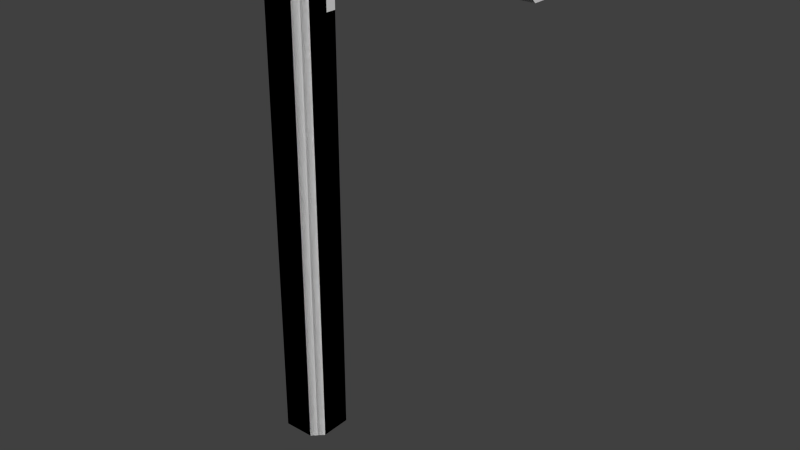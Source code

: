 # Source: D_5x5_frame.blend  (saved by Blender 2.69.0; exported with 4.5.12 LTS)
import bpy
from mathutils import Matrix  # noqa: F401  (used for matrix-valued properties, if any)

bpy.ops.wm.read_factory_settings(use_empty=True)
scene = bpy.context.scene
scene.name = 'Scene'

# ---- collections
col_collection_1 = bpy.data.collections.new('Collection 1'); scene.collection.children.link(col_collection_1)

# ---- materials (node trees are filled in below, after node groups)
mat_material = bpy.data.materials.new('Material')
mat_material.alpha_threshold = 0.0
mat_material.use_transparent_shadow = False
mat_material.roughness = 0.5
mat_material.line_color = (0.0, 0.0, 0.0, 1.0)
mat_material_001 = bpy.data.materials.new('Material.001')
mat_material_001.alpha_threshold = 0.0
mat_material_001.use_transparent_shadow = False
mat_material_001.diffuse_color = (0.2598, 0.2598, 0.2598, 1.0)
mat_material_001.roughness = 0.5
mat_material_001.line_color = (0.0, 0.0, 0.0, 1.0)

# ---- material node trees

# ---- world
world_world = bpy.data.worlds.new('World'); scene.world = world_world
world_world.color = (0.05088, 0.05088, 0.05088)
world_world.use_sun_shadow = False
world_world.sun_shadow_jitter_overblur = 0.0
world_world.cycles.sampling_method = 'MANUAL'
world_world.cycles.sample_map_resolution = 256

# ---- meshes
me_cube_008 = bpy.data.meshes.new('Cube.008')
me_cube_008.from_pydata([(-2.5, -0.6, 2.5), (-2.5, -0.2, 2.5), (-2.2, -0.6, 2.2), (-2.1, -0.2, 2.1), (0.0, -0.2, 2.5), (0.0, -0.6, 2.5), (0.0, -0.6, 2.2), (0.0, -0.2, 2.1), (-2.1, -0.5, 2.1), (0.0, -0.5, 2.1), (-2.2, -0.2, 2.2), (0.0, -0.2, 2.2)], [], [(0, 2, 6, 5), (2, 8, 9, 6), (8, 3, 7, 9), (0, 5, 4, 1), (2, 10, 3, 8), (0, 1, 10, 2), (10, 1, 4, 11), (7, 3, 10, 11), (6, 9, 7, 11), (6, 11, 4, 5)])
_uv = me_cube_008.uv_layers.new(name='UVMap')
_uv.uv.foreach_set('vector', [0.457, 0.3025, 0.457, 0.2343, 0.9568, 0.2343, 0.9568, 0.3025, 0.457, 0.2343, 0.4798, 0.2022, 0.9568, 0.2022, 0.9568, 0.2343, 0.4798, 0.2022, 0.4798, 0.1341, 0.9568, 0.1341, 0.9568, 0.2022, 0.0, 0.0, 0.9568, 0.3025, 0.0, 0.0, 0.4798, 0.0432, 0.457, 0.2343, 0.0, 0.0, 0.4798, 0.2022, 0.457, 0.2343, 0.4798, 0.0432, 0.0, 0.0, 0.457, 0.2343, 0.457, 0.3025, 0.4798, 0.1114, 0.4798, 0.0432, 0.9568, 0.0432, 0.9568, 0.1341, 0.0, 0.0, 0.4798, 0.1341, 0.0, 0.0, 0.9568, 0.1341, 0.0, 0.0, 0.9568, 0.2022, 0.9568, 0.1341, 0.9568, 0.1341, 0.9568, 0.1341, 0.9568, 0.0432, 0.9568, 0.3025, 0.9568, 0.2343])
me_cube_008.materials.append(mat_material)
me_cube_008.materials.append(mat_material_001)
me_cube_008.use_remesh_preserve_volume = False
me_cube_008.use_remesh_preserve_attributes = False
me_cube_008.use_mirror_vertex_groups = False
me_cube_008.update()
me_cube_001 = bpy.data.meshes.new('Cube.001')
me_cube_001.from_pydata([(-2.5, -0.6, -2.5), (-2.5, -0.2, -2.5), (-2.5, -0.6, 2.5), (-2.2, -0.6, -2.5), (-2.2, -0.2, -2.5), (-2.5, -0.2, 2.5), (-2.2, -0.6, 2.2), (-2.1, -0.2, 2.1), (-2.1, -0.5, -2.5), (-2.1, -0.5, 2.1), (-2.1, -0.2, -2.5), (-2.2, -0.2, 2.2)], [], [(7, 10, 4, 11), (6, 2, 0, 3), (11, 4, 1, 5), (6, 3, 8, 9), (7, 9, 8, 10), (6, 9, 7, 11), (5, 2, 6, 11), (0, 1, 4, 3), (3, 4, 10, 8), (0, 2, 5, 1)])
_uv = me_cube_001.uv_layers.new(name='UVMap')
_uv.uv.foreach_set('vector', [0.5573, 0.7154, 0.1341, 0.648, 0.0, 0.0, 0.0, 0.0, 0.8936, 0.58, 0.8936, 0.6482, 0.3025, 0.648, 0.2343, 0.648, 0.5573, 0.7154, 0.0, 0.0, 0.0, 0.0, 0.4798, 0.1341, 0.8936, 0.58, 0.2343, 0.648, 0.2022, 0.648, 0.8709, 0.5479, 0.0, 0.0, 0.8709, 0.5479, 0.2022, 0.648, 0.1341, 0.648, 0.457, 0.2343, 0.8709, 0.5479, 0.0, 0.0, 0.0, 0.0, 0.4798, 0.0432, 0.457, 0.3025, 0.457, 0.2343, 0.0, 0.0, 0.0, 0.0, 0.0, 0.0, 0.0, 0.0, 0.3025, 0.648, 0.0, 0.0, 0.1341, 0.648, 0.2022, 0.648, 0.2343, 0.648, 0.0, 0.0, 0.8936, 0.6482, 0.0, 0.0, 0.0, 0.0])
me_cube_001.materials.append(mat_material)
me_cube_001.materials.append(mat_material_001)
me_cube_001.use_remesh_preserve_volume = False
me_cube_001.use_remesh_preserve_attributes = False
me_cube_001.use_mirror_vertex_groups = False
me_cube_001.update()
me_cube_004 = bpy.data.meshes.new('Cube.004')
me_cube_004.from_pydata([(-0.8725, -0.275, 2.075), (-0.9475, -0.275, 2.075), (-0.9475, -0.275, 2.1), (-0.8725, -0.275, 2.1), (-0.8725, -0.2, 2.075), (-0.9475, -0.2, 2.075), (-0.9475, -0.2, 2.1), (-0.8725, -0.2, 2.1), (-1.053, -0.275, 2.075), (-1.128, -0.275, 2.075), (-1.128, -0.275, 2.1), (-1.053, -0.275, 2.1), (-1.053, -0.2, 2.075), (-1.128, -0.2, 2.075), (-1.128, -0.2, 2.1), (-1.053, -0.2, 2.1), (-1.233, -0.275, 2.075), (-1.308, -0.275, 2.075), (-1.308, -0.275, 2.1), (-1.233, -0.275, 2.1), (-1.233, -0.2, 2.075), (-1.308, -0.2, 2.075), (-1.308, -0.2, 2.1), (-1.233, -0.2, 2.1), (-1.413, -0.275, 2.075), (-1.488, -0.275, 2.075), (-1.488, -0.275, 2.1), (-1.413, -0.275, 2.1), (-1.413, -0.2, 2.075), (-1.488, -0.2, 2.075), (-1.488, -0.2, 2.1), (-1.413, -0.2, 2.1), (-1.593, -0.275, 2.075), (-1.668, -0.275, 2.075), (-1.668, -0.275, 2.1), (-1.593, -0.275, 2.1), (-1.593, -0.2, 2.075), (-1.668, -0.2, 2.075), (-1.668, -0.2, 2.1), (-1.593, -0.2, 2.1), (-1.773, -0.275, 2.075), (-1.848, -0.275, 2.075), (-1.848, -0.275, 2.1), (-1.773, -0.275, 2.1), (-1.773, -0.2, 2.075), (-1.848, -0.2, 2.075), (-1.848, -0.2, 2.1), (-1.773, -0.2, 2.1), (-1.953, -0.275, 2.075), (-2.028, -0.275, 2.075), (-2.028, -0.275, 2.1), (-1.953, -0.275, 2.1), (-1.953, -0.2, 2.075), (-2.028, -0.2, 2.075), (-2.028, -0.2, 2.1), (-1.953, -0.2, 2.1), (-2.133, -0.275, 2.075), (-2.208, -0.275, 2.075), (-2.208, -0.275, 2.1), (-2.133, -0.275, 2.1), (-2.133, -0.2, 2.075), (-2.208, -0.2, 2.075), (-2.208, -0.2, 2.1), (-2.133, -0.2, 2.1), (-2.5, -0.6, -2.5), (-2.5, -0.6, 2.5), (-2.5, -0.2, 2.5), (-2.5, -0.2, -2.5), (-2.2, -0.6, 2.5), (-2.2, -0.6, -2.5), (-2.1, -0.2, -2.5), (-2.1, -0.2, 2.5), (-2.2, -0.6, 2.2), (-2.1, -0.2, 2.1), (0.0, -0.2, 2.5), (-2.5, -0.6, 2.2), (-2.5, -0.2, 2.2), (0.0, -0.6, 2.5), (0.0, -0.6, 2.2), (0.0, -0.2, 2.1), (-2.1, -0.5, -2.5), (-2.1, -0.5, 2.1), (0.0, -0.5, 2.1), (-2.2, -0.6, 1.6), (-2.1, -0.2, 1.6), (-2.5, -0.6, 1.6), (-2.5, -0.2, 1.6), (-2.1, -0.5, 1.6), (-2.1, -0.3, -2.5), (-2.1, -0.3, 2.1), (0.0, -0.3, 2.1), (-2.1, -0.3, 1.6), (-2.45, -0.2, 2.1), (-2.45, -0.2, 1.6), (-2.45, -0.3, 2.1), (-2.45, -0.3, 1.6), (-2.1, -0.2, 2.2), (0.0, -0.2, 2.2), (-2.2, -0.6, 1.05), (-2.5, -0.6, 1.05), (-2.5, -0.2, 1.05), (-2.1, -0.2, 1.05), (-2.1, -0.5, 1.05), (-2.1, -0.3, 1.05), (-2.2, -0.6, -0.725), (-2.5, -0.6, -0.725), (-2.5, -0.2, -0.725), (-2.1, -0.2, -0.725), (-2.1, -0.5, -0.725), (-2.1, -0.3, -0.725), (-2.2, -0.6, 0.1625), (-2.5, -0.6, 0.1625), (-2.5, -0.2, 0.1625), (-2.1, -0.2, 0.1625), (-2.1, -0.5, 0.1625), (-2.1, -0.3, 0.1625), (-2.2, -0.6, -1.612), (-2.5, -0.6, -1.612), (-2.5, -0.2, -1.612), (-2.1, -0.2, -1.612), (-2.1, -0.5, -1.612), (-2.1, -0.3, -1.612)], [], [(2, 1, 0, 3), (6, 7, 4, 5), (0, 1, 5, 4), (1, 2, 6, 5), (3, 0, 4, 7), (10, 9, 8, 11), (14, 15, 12, 13), (8, 9, 13, 12), (9, 10, 14, 13), (11, 8, 12, 15), (18, 17, 16, 19), (22, 23, 20, 21), (16, 17, 21, 20), (17, 18, 22, 21), (19, 16, 20, 23), (26, 25, 24, 27), (30, 31, 28, 29), (24, 25, 29, 28), (25, 26, 30, 29), (27, 24, 28, 31), (34, 33, 32, 35), (38, 39, 36, 37), (32, 33, 37, 36), (33, 34, 38, 37), (35, 32, 36, 39), (42, 41, 40, 43), (46, 47, 44, 45), (40, 41, 45, 44), (41, 42, 46, 45), (43, 40, 44, 47), (50, 49, 48, 51), (54, 55, 52, 53), (48, 49, 53, 52), (49, 50, 54, 53), (51, 48, 52, 55), (58, 57, 56, 59), (62, 63, 60, 61), (56, 57, 61, 60), (57, 58, 62, 61), (59, 56, 60, 63), (89, 91, 95, 94), (116, 117, 64, 69), (68, 65, 75, 72), (89, 73, 79, 90), (68, 72, 78, 77), (83, 87, 81, 72), (72, 81, 82, 78), (103, 101, 84, 91), (72, 75, 85, 83), (98, 102, 87, 83), (87, 91, 89, 81), (81, 89, 90, 82), (102, 103, 91, 87), (91, 84, 93, 95), (73, 89, 94, 92), (92, 94, 95, 93), (96, 71, 74, 97), (86, 76, 92, 93), (73, 96, 97, 79), (73, 92, 76, 96), (71, 96, 76, 66), (83, 85, 99, 98), (115, 113, 101, 103), (110, 114, 102, 98), (114, 115, 103, 102), (113, 112, 100, 101), (93, 84, 101, 100, 86), (110, 111, 105, 104), (121, 119, 107, 109), (116, 120, 108, 104), (120, 121, 109, 108), (119, 118, 106, 107), (109, 107, 113, 115), (104, 108, 114, 110), (108, 109, 115, 114), (107, 106, 112, 113), (98, 99, 111, 110), (104, 105, 117, 116), (88, 70, 119, 121), (69, 80, 120, 116), (80, 88, 121, 120), (70, 67, 118, 119)])
_uv = me_cube_004.uv_layers.new(name='UVMap')
_uv.uv.foreach_set('vector', [0.4457, 0.8473, 0.4343, 0.8473, 0.4343, 0.8132, 0.4457, 0.8132, 0.3889, 0.8473, 0.3889, 0.8132, 0.4003, 0.8132, 0.4003, 0.8473, 0.4343, 0.8132, 0.4343, 0.8473, 0.4003, 0.8473, 0.4003, 0.8132, 0.4343, 0.8473, 0.4343, 0.8586, 0.4003, 0.8586, 0.4003, 0.8473, 0.4343, 0.8018, 0.4343, 0.8132, 0.4003, 0.8132, 0.4003, 0.8018, 0.7459, 0.7914, 0.7459, 0.78, 0.78, 0.78, 0.78, 0.7914, 0.7459, 0.7346, 0.78, 0.7346, 0.78, 0.7459, 0.7459, 0.7459, 0.78, 0.78, 0.7459, 0.78, 0.7459, 0.7459, 0.78, 0.7459, 0.7459, 0.78, 0.7346, 0.78, 0.7346, 0.7459, 0.7459, 0.7459, 0.7914, 0.78, 0.78, 0.78, 0.78, 0.7459, 0.7914, 0.7459, 0.6368, 0.8018, 0.6368, 0.8132, 0.6027, 0.8132, 0.6027, 0.8018, 0.6368, 0.8586, 0.6027, 0.8586, 0.6027, 0.8473, 0.6368, 0.8473, 0.6027, 0.8132, 0.6368, 0.8132, 0.6368, 0.8473, 0.6027, 0.8473, 0.6368, 0.8132, 0.6482, 0.8132, 0.6482, 0.8473, 0.6368, 0.8473, 0.5914, 0.8132, 0.6027, 0.8132, 0.6027, 0.8473, 0.5914, 0.8473, 0.3025, 0.9231, 0.2911, 0.9231, 0.2911, 0.889, 0.3025, 0.889, 0.2457, 0.9231, 0.2457, 0.889, 0.2571, 0.889, 0.2571, 0.9231, 0.2911, 0.889, 0.2911, 0.9231, 0.2571, 0.9231, 0.2571, 0.889, 0.2911, 0.9231, 0.2911, 0.9344, 0.2571, 0.9344, 0.2571, 0.9231, 0.2911, 0.8776, 0.2911, 0.889, 0.2571, 0.889, 0.2571, 0.8776, 0.0432, 0.889, 0.05456, 0.889, 0.05456, 0.9231, 0.0432, 0.9231, 0.09999, 0.889, 0.09999, 0.9231, 0.08863, 0.9231, 0.08863, 0.889, 0.05456, 0.9231, 0.05456, 0.889, 0.08863, 0.889, 0.08863, 0.9231, 0.05456, 0.889, 0.05456, 0.8776, 0.08863, 0.8776, 0.08863, 0.889, 0.05456, 0.9344, 0.05456, 0.9231, 0.08863, 0.9231, 0.08863, 0.9344, 0.0432, 0.7458, 0.05456, 0.7458, 0.05456, 0.7799, 0.0432, 0.7799, 0.09999, 0.7458, 0.09999, 0.7799, 0.08863, 0.7799, 0.08863, 0.7458, 0.05456, 0.7799, 0.05456, 0.7458, 0.08863, 0.7458, 0.08863, 0.7799, 0.05456, 0.7458, 0.05456, 0.7344, 0.08864, 0.7344, 0.08863, 0.7458, 0.05456, 0.7912, 0.05456, 0.7799, 0.08863, 0.7799, 0.08863, 0.7912, 0.8891, 0.7914, 0.8891, 0.78, 0.9232, 0.78, 0.9232, 0.7914, 0.8891, 0.7346, 0.9232, 0.7346, 0.9232, 0.7459, 0.8891, 0.7459, 0.9232, 0.78, 0.8891, 0.78, 0.8891, 0.7459, 0.9232, 0.7459, 0.8891, 0.78, 0.8778, 0.78, 0.8778, 0.7459, 0.8891, 0.7459, 0.9346, 0.78, 0.9232, 0.78, 0.9232, 0.7459, 0.9346, 0.7459, 0.2571, 0.7912, 0.2571, 0.7799, 0.2911, 0.7799, 0.2911, 0.7912, 0.2571, 0.7344, 0.2911, 0.7344, 0.2911, 0.7458, 0.2571, 0.7458, 0.2911, 0.7799, 0.2571, 0.7799, 0.2571, 0.7458, 0.2911, 0.7458, 0.2571, 0.7799, 0.2457, 0.7799, 0.2457, 0.7458, 0.2571, 0.7458, 0.3025, 0.7799, 0.2911, 0.7799, 0.2911, 0.7458, 0.3025, 0.7458, 0.8709, 0.5025, 0.7573, 0.5025, 0.7573, 0.423, 0.8709, 0.423, 0.2343, 0.4464, 0.3025, 0.4464, 0.3025, 0.648, 0.2343, 0.648, 0.457, 0.3025, 0.3889, 0.3025, 0.3889, 0.2343, 0.457, 0.2343, 0.4798, 0.1568, 0.4798, 0.1341, 0.9568, 0.1341, 0.9568, 0.1568, 0.457, 0.3025, 0.457, 0.2343, 0.9568, 0.2343, 0.9568, 0.3025, 0.7573, 0.58, 0.7573, 0.5479, 0.8709, 0.5479, 0.8936, 0.58, 0.457, 0.2343, 0.4798, 0.2022, 0.9568, 0.2022, 0.9568, 0.2343, 0.5346, 0.5905, 0.5573, 0.5905, 0.5573, 0.7154, 0.5346, 0.7154, 0.8936, 0.58, 0.8936, 0.6482, 0.7573, 0.6482, 0.7573, 0.58, 0.457, 0.5905, 0.4892, 0.5905, 0.4892, 0.7154, 0.457, 0.7154, 0.7573, 0.5479, 0.7573, 0.5025, 0.8709, 0.5025, 0.8709, 0.5479, 0.4798, 0.2022, 0.4798, 0.1568, 0.9568, 0.1568, 0.9568, 0.2022, 0.4892, 0.5905, 0.5346, 0.5905, 0.5346, 0.7154, 0.4892, 0.7154, 0.7573, 0.5025, 0.7346, 0.5025, 0.7346, 0.423, 0.7573, 0.423, 0.8936, 0.5025, 0.8709, 0.5025, 0.8709, 0.423, 0.8936, 0.423, 0.8709, 0.4003, 0.8709, 0.423, 0.7573, 0.423, 0.7573, 0.4003, 0.4798, 0.1114, 0.4798, 0.0432, 0.9568, 0.0432, 0.9568, 0.1114, 0.7573, 0.3889, 0.8936, 0.3889, 0.8709, 0.4003, 0.7573, 0.4003, 0.4798, 0.1341, 0.4798, 0.1114, 0.9568, 0.1114, 0.9568, 0.1341, 0.4798, 0.1341, 0.4003, 0.1341, 0.3889, 0.1114, 0.4798, 0.1114, 0.4798, 0.0432, 0.4798, 0.1114, 0.3889, 0.1114, 0.3889, 0.0432, 0.457, 0.7154, 0.3889, 0.7154, 0.3889, 0.5905, 0.457, 0.5905, 0.5346, 0.3889, 0.5573, 0.3889, 0.5573, 0.5905, 0.5346, 0.5905, 0.457, 0.3889, 0.4892, 0.3889, 0.4892, 0.5905, 0.457, 0.5905, 0.4892, 0.3889, 0.5346, 0.3889, 0.5346, 0.5905, 0.4892, 0.5905, 0.5573, 0.3889, 0.6482, 0.3889, 0.6482, 0.5905, 0.5573, 0.5905, 0.6368, 0.7154, 0.5573, 0.7154, 0.5573, 0.5905, 0.6482, 0.5905, 0.6482, 0.7154, 0.2343, 0.0432, 0.3025, 0.0432, 0.3025, 0.2448, 0.2343, 0.2448, 0.1568, 0.4464, 0.1341, 0.4464, 0.1341, 0.2448, 0.1568, 0.2448, 0.2343, 0.4464, 0.2022, 0.4464, 0.2022, 0.2448, 0.2343, 0.2448, 0.2022, 0.4464, 0.1568, 0.4464, 0.1568, 0.2448, 0.2022, 0.2448, 0.1341, 0.4464, 0.0432, 0.4464, 0.0432, 0.2448, 0.1341, 0.2448, 0.1568, 0.2448, 0.1341, 0.2448, 0.1341, 0.0432, 0.1568, 0.0432, 0.2343, 0.2448, 0.2022, 0.2448, 0.2022, 0.0432, 0.2343, 0.0432, 0.2022, 0.2448, 0.1568, 0.2448, 0.1568, 0.0432, 0.2022, 0.0432, 0.1341, 0.2448, 0.0432, 0.2448, 0.0432, 0.0432, 0.1341, 0.0432, 0.457, 0.5905, 0.3889, 0.5905, 0.3889, 0.3889, 0.457, 0.3889, 0.2343, 0.2448, 0.3025, 0.2448, 0.3025, 0.4464, 0.2343, 0.4464, 0.1568, 0.648, 0.1341, 0.648, 0.1341, 0.4464, 0.1568, 0.4464, 0.2343, 0.648, 0.2022, 0.648, 0.2022, 0.4464, 0.2343, 0.4464, 0.2022, 0.648, 0.1568, 0.648, 0.1568, 0.4464, 0.2022, 0.4464, 0.1341, 0.648, 0.0432, 0.648, 0.0432, 0.4464, 0.1341, 0.4464])
_uv.active_render = True
_uv = me_cube_004.uv_layers.new(name='UVMap.001')
_uv.uv.foreach_set('vector', [0.4457, 0.8473, 0.4343, 0.8473, 0.4343, 0.8132, 0.4457, 0.8132, 0.3889, 0.8473, 0.3889, 0.8132, 0.4003, 0.8132, 0.4003, 0.8473, 0.4343, 0.8132, 0.4343, 0.8473, 0.4003, 0.8473, 0.4003, 0.8132, 0.4343, 0.8473, 0.4343, 0.8586, 0.4003, 0.8586, 0.4003, 0.8473, 0.4343, 0.8018, 0.4343, 0.8132, 0.4003, 0.8132, 0.4003, 0.8018, 0.7459, 0.7914, 0.7459, 0.78, 0.78, 0.78, 0.78, 0.7914, 0.7459, 0.7346, 0.78, 0.7346, 0.78, 0.7459, 0.7459, 0.7459, 0.78, 0.78, 0.7459, 0.78, 0.7459, 0.7459, 0.78, 0.7459, 0.7459, 0.78, 0.7346, 0.78, 0.7346, 0.7459, 0.7459, 0.7459, 0.7914, 0.78, 0.78, 0.78, 0.78, 0.7459, 0.7914, 0.7459, 0.6368, 0.8018, 0.6368, 0.8132, 0.6027, 0.8132, 0.6027, 0.8018, 0.6368, 0.8586, 0.6027, 0.8586, 0.6027, 0.8473, 0.6368, 0.8473, 0.6027, 0.8132, 0.6368, 0.8132, 0.6368, 0.8473, 0.6027, 0.8473, 0.6368, 0.8132, 0.6482, 0.8132, 0.6482, 0.8473, 0.6368, 0.8473, 0.5914, 0.8132, 0.6027, 0.8132, 0.6027, 0.8473, 0.5914, 0.8473, 0.3025, 0.9231, 0.2911, 0.9231, 0.2911, 0.889, 0.3025, 0.889, 0.2457, 0.9231, 0.2457, 0.889, 0.2571, 0.889, 0.2571, 0.9231, 0.2911, 0.889, 0.2911, 0.9231, 0.2571, 0.9231, 0.2571, 0.889, 0.2911, 0.9231, 0.2911, 0.9344, 0.2571, 0.9344, 0.2571, 0.9231, 0.2911, 0.8776, 0.2911, 0.889, 0.2571, 0.889, 0.2571, 0.8776, 0.0432, 0.889, 0.05456, 0.889, 0.05456, 0.9231, 0.0432, 0.9231, 0.09999, 0.889, 0.09999, 0.9231, 0.08863, 0.9231, 0.08863, 0.889, 0.05456, 0.9231, 0.05456, 0.889, 0.08863, 0.889, 0.08863, 0.9231, 0.05456, 0.889, 0.05456, 0.8776, 0.08863, 0.8776, 0.08863, 0.889, 0.05456, 0.9344, 0.05456, 0.9231, 0.08863, 0.9231, 0.08863, 0.9344, 0.0432, 0.7458, 0.05456, 0.7458, 0.05456, 0.7799, 0.0432, 0.7799, 0.09999, 0.7458, 0.09999, 0.7799, 0.08863, 0.7799, 0.08863, 0.7458, 0.05456, 0.7799, 0.05456, 0.7458, 0.08863, 0.7458, 0.08863, 0.7799, 0.05456, 0.7458, 0.05456, 0.7344, 0.08864, 0.7344, 0.08863, 0.7458, 0.05456, 0.7912, 0.05456, 0.7799, 0.08863, 0.7799, 0.08863, 0.7912, 0.8891, 0.7914, 0.8891, 0.78, 0.9232, 0.78, 0.9232, 0.7914, 0.8891, 0.7346, 0.9232, 0.7346, 0.9232, 0.7459, 0.8891, 0.7459, 0.9232, 0.78, 0.8891, 0.78, 0.8891, 0.7459, 0.9232, 0.7459, 0.8891, 0.78, 0.8778, 0.78, 0.8778, 0.7459, 0.8891, 0.7459, 0.9346, 0.78, 0.9232, 0.78, 0.9232, 0.7459, 0.9346, 0.7459, 0.2571, 0.7912, 0.2571, 0.7799, 0.2911, 0.7799, 0.2911, 0.7912, 0.2571, 0.7344, 0.2911, 0.7344, 0.2911, 0.7458, 0.2571, 0.7458, 0.2911, 0.7799, 0.2571, 0.7799, 0.2571, 0.7458, 0.2911, 0.7458, 0.2571, 0.7799, 0.2457, 0.7799, 0.2457, 0.7458, 0.2571, 0.7458, 0.3025, 0.7799, 0.2911, 0.7799, 0.2911, 0.7458, 0.3025, 0.7458, 0.8709, 0.5025, 0.7573, 0.5025, 0.7573, 0.423, 0.8709, 0.423, 0.2343, 0.4464, 0.3025, 0.4464, 0.3025, 0.648, 0.2343, 0.648, 0.457, 0.3025, 0.3889, 0.3025, 0.3889, 0.2343, 0.457, 0.2343, 0.4798, 0.1568, 0.4798, 0.1341, 0.9568, 0.1341, 0.9568, 0.1568, 0.457, 0.3025, 0.457, 0.2343, 0.9568, 0.2343, 0.9568, 0.3025, 0.7573, 0.58, 0.7573, 0.5479, 0.8709, 0.5479, 0.8936, 0.58, 0.457, 0.2343, 0.4798, 0.2022, 0.9568, 0.2022, 0.9568, 0.2343, 0.5346, 0.5905, 0.5573, 0.5905, 0.5573, 0.7154, 0.5346, 0.7154, 0.8936, 0.58, 0.8936, 0.6482, 0.7573, 0.6482, 0.7573, 0.58, 0.457, 0.5905, 0.4892, 0.5905, 0.4892, 0.7154, 0.457, 0.7154, 0.7573, 0.5479, 0.7573, 0.5025, 0.8709, 0.5025, 0.8709, 0.5479, 0.4798, 0.2022, 0.4798, 0.1568, 0.9568, 0.1568, 0.9568, 0.2022, 0.4892, 0.5905, 0.5346, 0.5905, 0.5346, 0.7154, 0.4892, 0.7154, 0.7573, 0.5025, 0.7346, 0.5025, 0.7346, 0.423, 0.7573, 0.423, 0.8936, 0.5025, 0.8709, 0.5025, 0.8709, 0.423, 0.8936, 0.423, 0.8709, 0.4003, 0.8709, 0.423, 0.7573, 0.423, 0.7573, 0.4003, 0.4798, 0.1114, 0.4798, 0.0432, 0.9568, 0.0432, 0.9568, 0.1114, 0.7573, 0.3889, 0.8936, 0.3889, 0.8709, 0.4003, 0.7573, 0.4003, 0.4798, 0.1341, 0.4798, 0.1114, 0.9568, 0.1114, 0.9568, 0.1341, 0.4798, 0.1341, 0.4003, 0.1341, 0.3889, 0.1114, 0.4798, 0.1114, 0.4798, 0.0432, 0.4798, 0.1114, 0.3889, 0.1114, 0.3889, 0.0432, 0.457, 0.7154, 0.3889, 0.7154, 0.3889, 0.5905, 0.457, 0.5905, 0.5346, 0.3889, 0.5573, 0.3889, 0.5573, 0.5905, 0.5346, 0.5905, 0.457, 0.3889, 0.4892, 0.3889, 0.4892, 0.5905, 0.457, 0.5905, 0.4892, 0.3889, 0.5346, 0.3889, 0.5346, 0.5905, 0.4892, 0.5905, 0.5573, 0.3889, 0.6482, 0.3889, 0.6482, 0.5905, 0.5573, 0.5905, 0.6368, 0.7154, 0.5573, 0.7154, 0.5573, 0.5905, 0.6482, 0.5905, 0.6482, 0.7154, 0.2343, 0.0432, 0.3025, 0.0432, 0.3025, 0.2448, 0.2343, 0.2448, 0.1568, 0.4464, 0.1341, 0.4464, 0.1341, 0.2448, 0.1568, 0.2448, 0.2343, 0.4464, 0.2022, 0.4464, 0.2022, 0.2448, 0.2343, 0.2448, 0.2022, 0.4464, 0.1568, 0.4464, 0.1568, 0.2448, 0.2022, 0.2448, 0.1341, 0.4464, 0.0432, 0.4464, 0.0432, 0.2448, 0.1341, 0.2448, 0.1568, 0.2448, 0.1341, 0.2448, 0.1341, 0.0432, 0.1568, 0.0432, 0.2343, 0.2448, 0.2022, 0.2448, 0.2022, 0.0432, 0.2343, 0.0432, 0.2022, 0.2448, 0.1568, 0.2448, 0.1568, 0.0432, 0.2022, 0.0432, 0.1341, 0.2448, 0.0432, 0.2448, 0.0432, 0.0432, 0.1341, 0.0432, 0.457, 0.5905, 0.3889, 0.5905, 0.3889, 0.3889, 0.457, 0.3889, 0.2343, 0.2448, 0.3025, 0.2448, 0.3025, 0.4464, 0.2343, 0.4464, 0.1568, 0.648, 0.1341, 0.648, 0.1341, 0.4464, 0.1568, 0.4464, 0.2343, 0.648, 0.2022, 0.648, 0.2022, 0.4464, 0.2343, 0.4464, 0.2022, 0.648, 0.1568, 0.648, 0.1568, 0.4464, 0.2022, 0.4464, 0.1341, 0.648, 0.0432, 0.648, 0.0432, 0.4464, 0.1341, 0.4464])
me_cube_004.materials.append(mat_material)
me_cube_004.materials.append(mat_material_001)
me_cube_004.use_remesh_preserve_volume = False
me_cube_004.use_remesh_preserve_attributes = False
me_cube_004.use_mirror_vertex_groups = False
me_cube_004.update()

# ---- objects
ob_ucx_d_5x5_frame = bpy.data.objects.new('UCX_D_5x5_frame', me_cube_008)
ob_ucx_d_5x5_frame_001 = bpy.data.objects.new('UCX_D_5x5_frame.001', me_cube_001)
ob_d_5x5_frame = bpy.data.objects.new('D_5x5_frame', me_cube_004)

# ---- transforms, parenting, visibility, modifiers, constraints
ob_ucx_d_5x5_frame.location = (0.0, 0.0, 0.0)
ob_ucx_d_5x5_frame.hide_viewport = True
ob_ucx_d_5x5_frame.lineart.crease_threshold = 0.0
ob_ucx_d_5x5_frame_001.location = (0.0, 0.0, 0.0)
ob_ucx_d_5x5_frame_001.hide_viewport = True
ob_ucx_d_5x5_frame_001.lineart.crease_threshold = 0.0
ob_d_5x5_frame.location = (0.0, 0.0, 0.0)
ob_d_5x5_frame.lineart.crease_threshold = 0.0

# ---- collection membership
col_collection_1.objects.link(ob_ucx_d_5x5_frame)
col_collection_1.objects.link(ob_ucx_d_5x5_frame_001)
col_collection_1.objects.link(ob_d_5x5_frame)

# ---- scene / render settings (as saved in the file)
scene.frame_start = 1; scene.frame_end = 250; scene.frame_set(1)
scene.render.engine = 'BLENDER_EEVEE_NEXT'
scene.render.image_settings.compression = 90
scene.render.resolution_percentage = 50
scene.render.dither_intensity = 0.0
scene.cycles.use_denoising = False
scene.cycles.samples = 10
scene.cycles.sampling_pattern = 'TABULATED_SOBOL'
scene.cycles.light_sampling_threshold = 0.0
scene.cycles.use_adaptive_sampling = False
scene.cycles.use_light_tree = False
scene.cycles.blur_glossy = 0.0
scene.cycles.volume_bounces = 1
scene.cycles.pixel_filter_type = 'GAUSSIAN'
scene.cycles.sample_clamp_indirect = 0.0
scene.view_settings.view_transform = 'Standard'
bpy.context.view_layer.update()

# ---- added for rendering (the .blend has no active camera and no usable light): camera, sun
cam_auto = bpy.data.cameras.new('AutoCamera')
cam_auto.lens = 50.0
cam_auto.sensor_width = 36.0
cam_auto.clip_end = 1000.0
ob_auto_camera = bpy.data.objects.new('AutoCamera', cam_auto)
scene.collection.objects.link(ob_auto_camera)
ob_auto_camera.location = (3.93539, -6.62246, 4.14831)
ob_auto_camera.rotation_euler = (1.09748, -7.21219e-08, 0.694738)
scene.camera = ob_auto_camera
light_auto_sun = bpy.data.lights.new('AutoSun', 'SUN')
light_auto_sun.energy = 3.0
light_auto_sun.angle = 0.0523599
ob_auto_sun = bpy.data.objects.new('AutoSun', light_auto_sun)
scene.collection.objects.link(ob_auto_sun)
ob_auto_sun.rotation_euler = (0.872665, 0.174533, 0.523599)
bpy.context.view_layer.update()
